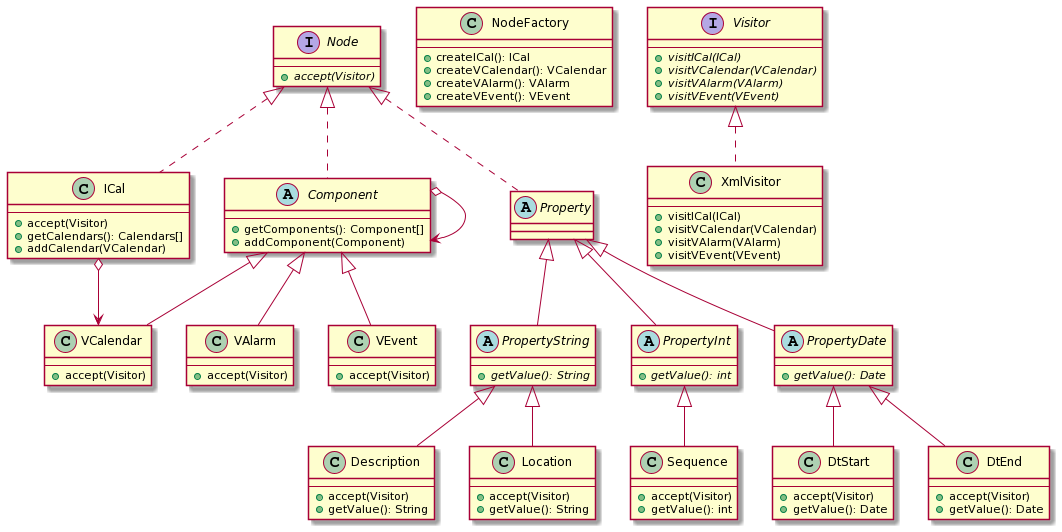

The diagram above was rendered by PlantUML. Its source (embedded in the PNG):
@startuml
interface Node {
--
    + {abstract} accept(Visitor)
}

class ICal {
--
    + accept(Visitor)
    + getCalendars(): Calendars[]
    + addCalendar(VCalendar)
}

abstract class Component {
--
    + getComponents(): Component[] 
    + addComponent(Component)
}

class VCalendar {
--
    + accept(Visitor)
}

class VAlarm {
--
    + accept(Visitor)
}

class VEvent {
--
    + accept(Visitor)
}

abstract class Property {

}

abstract class PropertyString {
--
    + {abstract} getValue(): String
}

abstract class PropertyInt {
--
    + {abstract} getValue(): int
}

abstract class PropertyDate {
--
    + {abstract} getValue(): Date
}

class Description {
--
    + accept(Visitor)
    + getValue(): String
}

class Location {
--
    + accept(Visitor)
    + getValue(): String
}

class Sequence {
--
    + accept(Visitor)
    + getValue(): int
}

class DtStart {
--
    + accept(Visitor)
    + getValue(): Date
}

class DtEnd {
--
    + accept(Visitor)
    + getValue(): Date
}

class NodeFactory {
--
    + createICal(): ICal
    + createVCalendar(): VCalendar
    + createVAlarm(): VAlarm
    + createVEvent(): VEvent
}

interface Visitor {
--
    + {abstract} visitICal(ICal)
    + {abstract} visitVCalendar(VCalendar)
    + {abstract} visitVAlarm(VAlarm)
    + {abstract} visitVEvent(VEvent)
}

class XmlVisitor {
--
    + visitICal(ICal)
    + visitVCalendar(VCalendar)
    + visitVAlarm(VAlarm)
    + visitVEvent(VEvent)
}

Node <|.. ICal
Node <|.. Component
Node <|.. Property
Component <|-- VCalendar
Component <|-- VAlarm
Component <|-- VEvent
Property <|-- PropertyString
Property <|-- PropertyInt
Property <|-- PropertyDate
PropertyString <|-- Description
PropertyString <|-- Location
PropertyInt <|-- Sequence
PropertyDate <|-- DtStart
PropertyDate <|-- DtEnd

Visitor <|.. XmlVisitor

ICal o--> VCalendar
Component o--> Component
@enduml